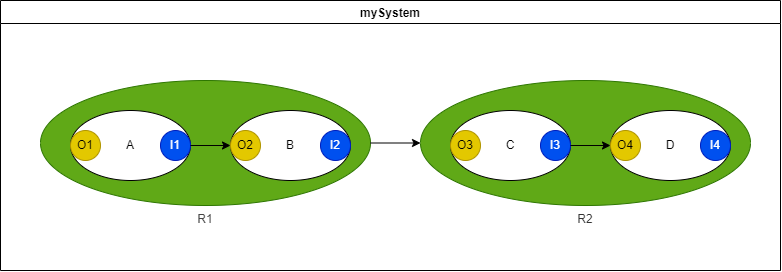

The diagram above was exported from draw.io. Its source (the exported page's mxGraphModel, read from the mxfile embedded in the PNG):
<mxGraphModel dx="1096" dy="1310" grid="1" gridSize="10" guides="1" tooltips="1" connect="1" arrows="1" fold="1" page="1" pageScale="1" pageWidth="827" pageHeight="1169" math="0" shadow="0">
  <root>
    <mxCell id="0" />
    <mxCell id="1" parent="0" />
    <mxCell id="86" value="mySystem" style="swimlane;" vertex="1" parent="1">
      <mxGeometry x="30" y="480" width="780" height="270" as="geometry" />
    </mxCell>
    <mxCell id="100" value="" style="group;fontColor=#4D4D4D;whiteSpace=wrap;html=1;" vertex="1" connectable="0" parent="86">
      <mxGeometry x="40" y="80" width="330" height="125" as="geometry" />
    </mxCell>
    <mxCell id="101" value="&lt;font color=&quot;#454545&quot;&gt;R1&lt;/font&gt;" style="ellipse;whiteSpace=wrap;html=1;fillColor=#60a917;fontColor=#ffffff;strokeColor=#2D7600;labelPosition=center;verticalLabelPosition=bottom;align=center;verticalAlign=top;" vertex="1" parent="100">
      <mxGeometry width="330" height="125" as="geometry" />
    </mxCell>
    <mxCell id="102" value="A" style="ellipse;whiteSpace=wrap;html=1;" vertex="1" parent="100">
      <mxGeometry x="30" y="30" width="120" height="70" as="geometry" />
    </mxCell>
    <mxCell id="103" value="O1" style="ellipse;whiteSpace=wrap;html=1;fillColor=#e3c800;fontColor=#000000;strokeColor=#B09500;" vertex="1" parent="100">
      <mxGeometry x="30" y="50" width="30" height="30" as="geometry" />
    </mxCell>
    <mxCell id="104" value="I1" style="ellipse;whiteSpace=wrap;html=1;fillColor=#0050ef;fontColor=#ffffff;strokeColor=#001DBC;" vertex="1" parent="100">
      <mxGeometry x="120" y="50" width="30" height="30" as="geometry" />
    </mxCell>
    <mxCell id="105" value="B" style="ellipse;whiteSpace=wrap;html=1;" vertex="1" parent="100">
      <mxGeometry x="190" y="30" width="120" height="70" as="geometry" />
    </mxCell>
    <mxCell id="106" value="O2" style="ellipse;whiteSpace=wrap;html=1;fillColor=#e3c800;fontColor=#000000;strokeColor=#B09500;" vertex="1" parent="100">
      <mxGeometry x="190" y="50" width="30" height="30" as="geometry" />
    </mxCell>
    <mxCell id="107" style="edgeStyle=none;html=1;exitX=1;exitY=0.5;exitDx=0;exitDy=0;" edge="1" parent="100" source="104" target="106">
      <mxGeometry relative="1" as="geometry" />
    </mxCell>
    <mxCell id="108" value="I2" style="ellipse;whiteSpace=wrap;html=1;fillColor=#0050ef;fontColor=#ffffff;strokeColor=#001DBC;" vertex="1" parent="100">
      <mxGeometry x="280" y="50" width="30" height="30" as="geometry" />
    </mxCell>
    <mxCell id="109" style="edgeStyle=none;html=1;exitX=1;exitY=0.5;exitDx=0;exitDy=0;entryX=0;entryY=0.5;entryDx=0;entryDy=0;" edge="1" parent="86" source="101" target="81">
      <mxGeometry relative="1" as="geometry" />
    </mxCell>
    <mxCell id="81" value="R2" style="ellipse;whiteSpace=wrap;html=1;fillColor=#60a917;fontColor=#333333;strokeColor=#2D7600;labelPosition=center;verticalLabelPosition=bottom;align=center;verticalAlign=top;" parent="86" vertex="1">
      <mxGeometry x="420" y="80" width="330" height="125" as="geometry" />
    </mxCell>
    <mxCell id="92" value="C" style="ellipse;whiteSpace=wrap;html=1;" vertex="1" parent="86">
      <mxGeometry x="450" y="110" width="120" height="70" as="geometry" />
    </mxCell>
    <mxCell id="93" value="O3" style="ellipse;whiteSpace=wrap;html=1;fillColor=#e3c800;fontColor=#000000;strokeColor=#B09500;" vertex="1" parent="86">
      <mxGeometry x="450" y="130" width="30" height="30" as="geometry" />
    </mxCell>
    <mxCell id="94" value="I3" style="ellipse;whiteSpace=wrap;html=1;fillColor=#0050ef;fontColor=#ffffff;strokeColor=#001DBC;" vertex="1" parent="86">
      <mxGeometry x="540" y="130" width="30" height="30" as="geometry" />
    </mxCell>
    <mxCell id="95" value="D" style="ellipse;whiteSpace=wrap;html=1;" vertex="1" parent="86">
      <mxGeometry x="610" y="110" width="120" height="70" as="geometry" />
    </mxCell>
    <mxCell id="96" value="O4" style="ellipse;whiteSpace=wrap;html=1;fillColor=#e3c800;fontColor=#000000;strokeColor=#B09500;" vertex="1" parent="86">
      <mxGeometry x="610" y="130" width="30" height="30" as="geometry" />
    </mxCell>
    <mxCell id="98" style="edgeStyle=none;html=1;exitX=1;exitY=0.5;exitDx=0;exitDy=0;" edge="1" parent="86" source="94" target="96">
      <mxGeometry relative="1" as="geometry" />
    </mxCell>
    <mxCell id="97" value="I4" style="ellipse;whiteSpace=wrap;html=1;fillColor=#0050ef;fontColor=#ffffff;strokeColor=#001DBC;" vertex="1" parent="86">
      <mxGeometry x="700" y="130" width="30" height="30" as="geometry" />
    </mxCell>
  </root>
</mxGraphModel>